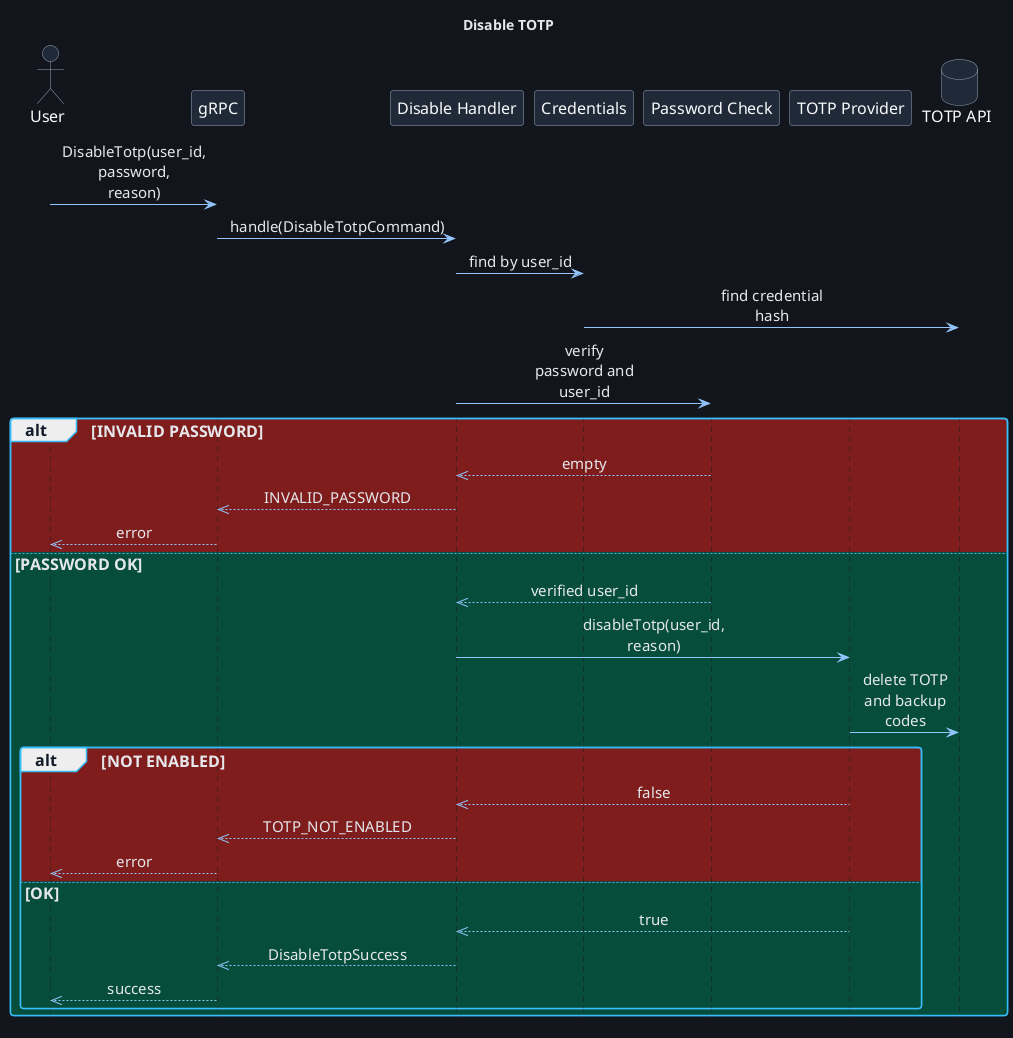

The diagram above was rendered by PlantUML. Its source (embedded in the PNG):
@startuml TotpDisable
!include ../themes/dark-theme.puml
title Disable TOTP
hide footbox

actor User
participant "gRPC" as Grpc
participant "Disable Handler" as Disable
participant "Credentials" as Credentials
participant "Password Check" as Auth
participant "TOTP Provider" as Provider
database "TOTP API" as Db

User -> Grpc: DisableTotp(user_id, password, reason)
Grpc -> Disable: handle(DisableTotpCommand)
Disable -> Credentials: find by user_id
Credentials -> Db: find credential hash
Disable -> Auth: verify password and user_id
alt #7f1d1d INVALID PASSWORD
  Auth -->> Disable: empty
  Disable -->> Grpc: INVALID_PASSWORD
  Grpc -->> User: error
else #064e3b PASSWORD OK
  Auth -->> Disable: verified user_id
  Disable -> Provider: disableTotp(user_id, reason)
  Provider -> Db: delete TOTP and backup codes
  alt #7f1d1d NOT ENABLED
    Provider -->> Disable: false
    Disable -->> Grpc: TOTP_NOT_ENABLED
    Grpc -->> User: error
  else #064e3b OK
    Provider -->> Disable: true
    Disable -->> Grpc: DisableTotpSuccess
    Grpc -->> User: success
  end
end
@enduml